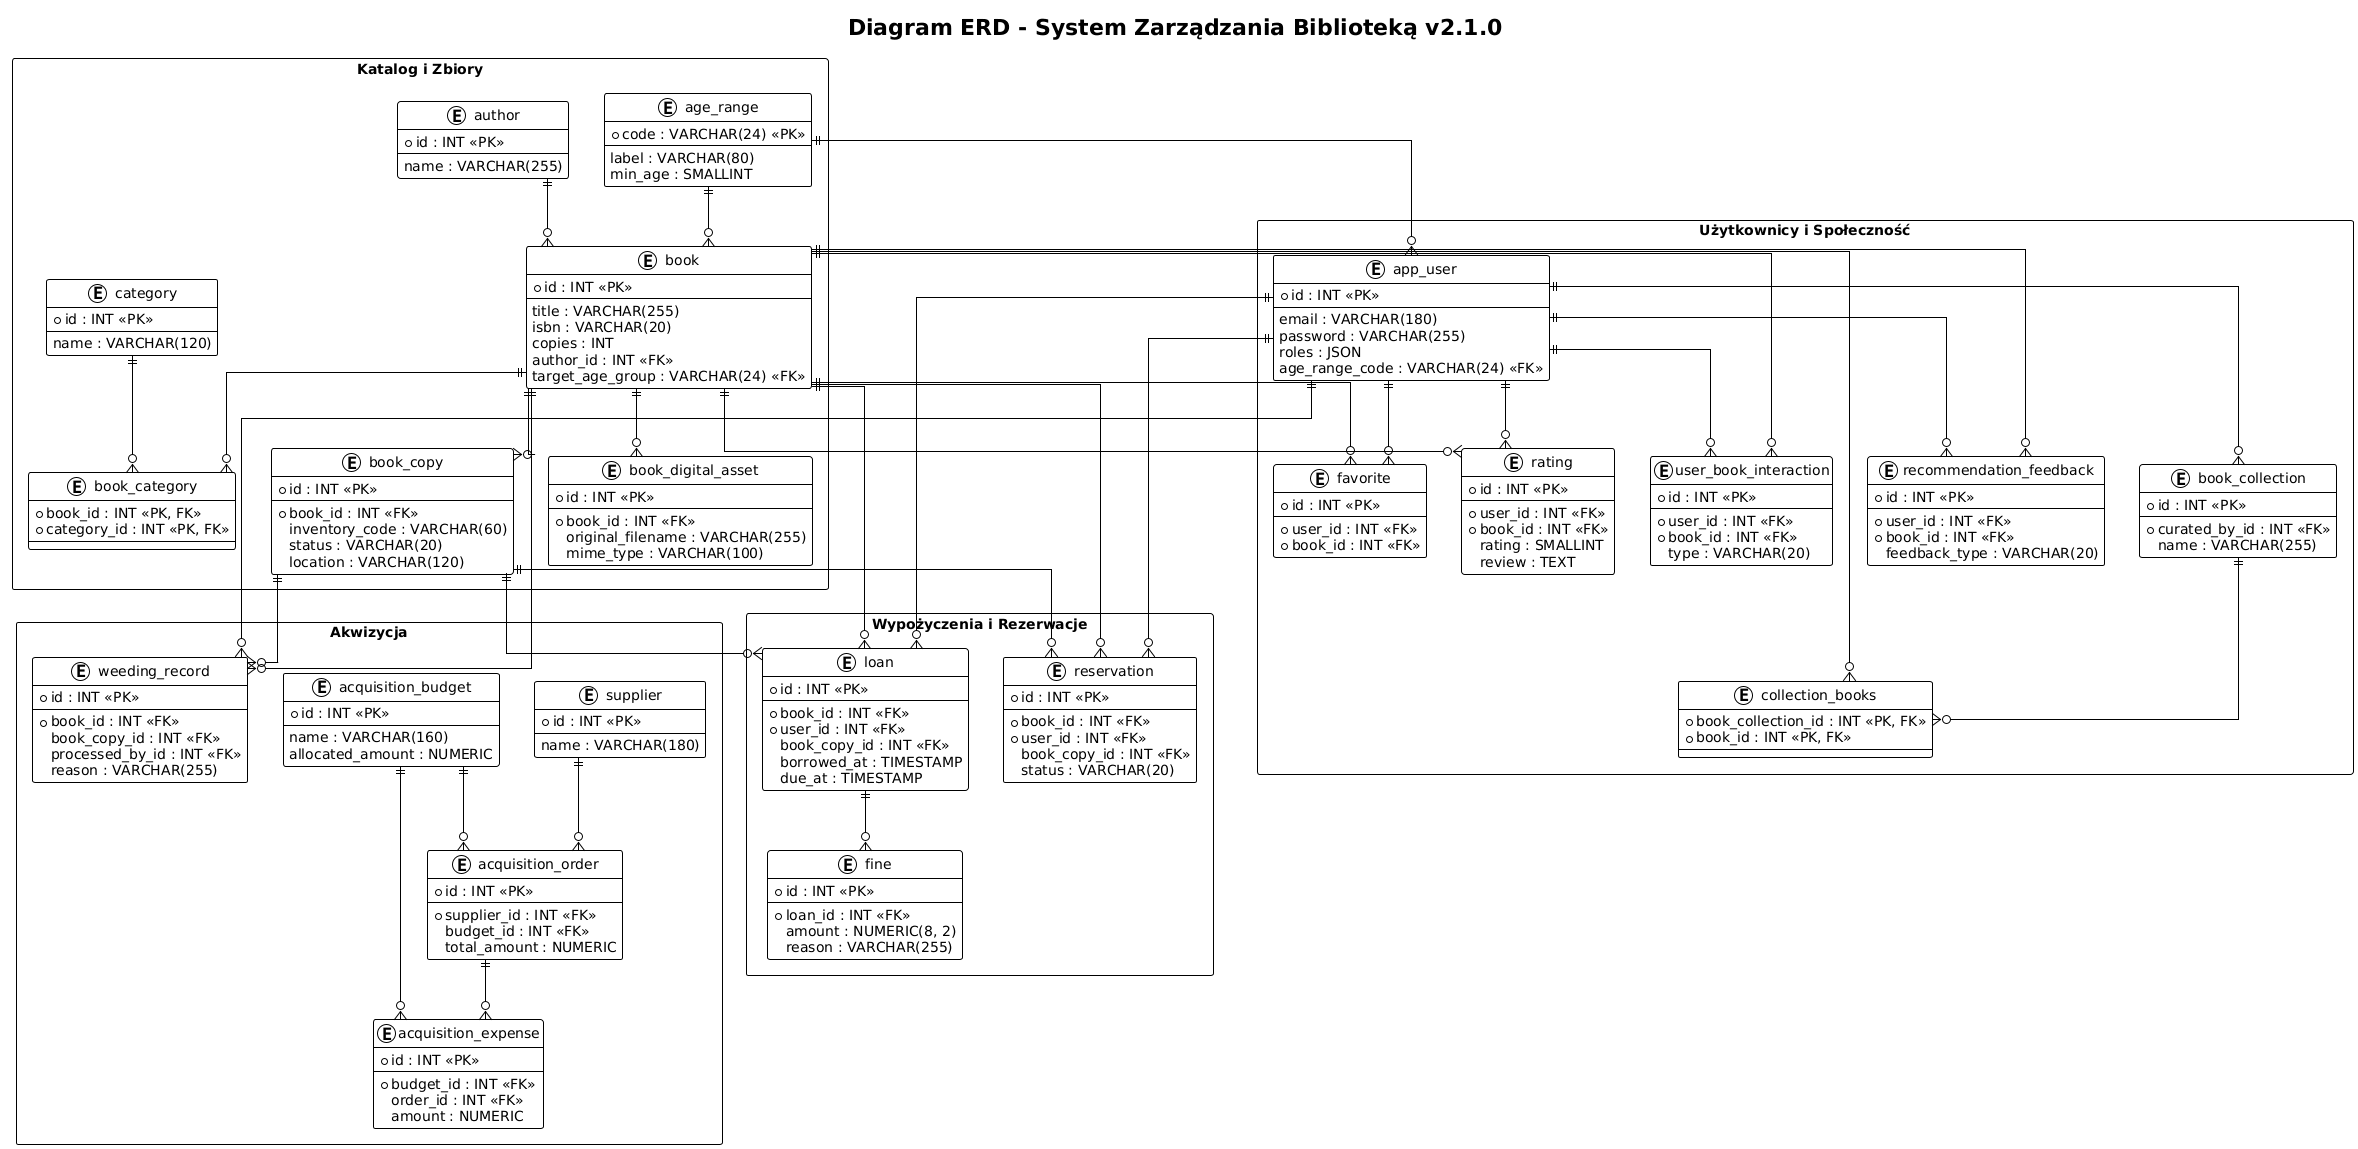

The diagram above was rendered by PlantUML. Its source (embedded in the PNG):
@startuml
!theme plain
skinparam linetype ortho
skinparam monochrome true
skinparam packageStyle rectangle

title Diagram ERD - System Zarządzania Biblioteką v2.1.0

' ==========================================
' MODUŁ: KATALOG I ZBIORY
' ==========================================
package "Katalog i Zbiory" {
    entity "book" {
        * id : INT <<PK>>
        --
        title : VARCHAR(255)
        isbn : VARCHAR(20)
        copies : INT
        author_id : INT <<FK>>
        target_age_group : VARCHAR(24) <<FK>>
    }

    entity "author" {
        * id : INT <<PK>>
        --
        name : VARCHAR(255)
    }

    entity "category" {
        * id : INT <<PK>>
        --
        name : VARCHAR(120)
    }

    entity "book_category" {
        * book_id : INT <<PK, FK>>
        * category_id : INT <<PK, FK>>
    }

    entity "book_copy" {
        * id : INT <<PK>>
        --
        * book_id : INT <<FK>>
        inventory_code : VARCHAR(60)
        status : VARCHAR(20)
        location : VARCHAR(120)
    }

    entity "book_digital_asset" {
        * id : INT <<PK>>
        --
        * book_id : INT <<FK>>
        original_filename : VARCHAR(255)
        mime_type : VARCHAR(100)
    }

    entity "age_range" {
        * code : VARCHAR(24) <<PK>>
        --
        label : VARCHAR(80)
        min_age : SMALLINT
    }
}

' ==========================================
' MODUŁ: UŻYTKOWNICY I SPOŁECZNOŚĆ
' ==========================================
package "Użytkownicy i Społeczność" {
    entity "app_user" {
        * id : INT <<PK>>
        --
        email : VARCHAR(180)
        password : VARCHAR(255)
        roles : JSON
        age_range_code : VARCHAR(24) <<FK>>
    }

    entity "rating" {
        * id : INT <<PK>>
        --
        * user_id : INT <<FK>>
        * book_id : INT <<FK>>
        rating : SMALLINT
        review : TEXT
    }

    entity "favorite" {
        * id : INT <<PK>>
        --
        * user_id : INT <<FK>>
        * book_id : INT <<FK>>
    }

    entity "book_collection" {
        * id : INT <<PK>>
        --
        * curated_by_id : INT <<FK>>
        name : VARCHAR(255)
    }

    entity "collection_books" {
        * book_collection_id : INT <<PK, FK>>
        * book_id : INT <<PK, FK>>
    }

    entity "user_book_interaction" {
        * id : INT <<PK>>
        --
        * user_id : INT <<FK>>
        * book_id : INT <<FK>>
        type : VARCHAR(20)
    }

    entity "recommendation_feedback" {
        * id : INT <<PK>>
        --
        * user_id : INT <<FK>>
        * book_id : INT <<FK>>
        feedback_type : VARCHAR(20)
    }
}

' ==========================================
' MODUŁ: WYPOŻYCZENIA I REZERWACJE
' ==========================================
package "Wypożyczenia i Rezerwacje" {
    entity "loan" {
        * id : INT <<PK>>
        --
        * book_id : INT <<FK>>
        * user_id : INT <<FK>>
        book_copy_id : INT <<FK>>
        borrowed_at : TIMESTAMP
        due_at : TIMESTAMP
    }

    entity "reservation" {
        * id : INT <<PK>>
        --
        * book_id : INT <<FK>>
        * user_id : INT <<FK>>
        book_copy_id : INT <<FK>>
        status : VARCHAR(20)
    }

    entity "fine" {
        * id : INT <<PK>>
        --
        * loan_id : INT <<FK>>
        amount : NUMERIC(8, 2)
        reason : VARCHAR(255)
    }
}

' ==========================================
' MODUŁ: AKWIZYCJA (ZAKUPY I BUDŻET)
' ==========================================
package "Akwizycja" {
    entity "supplier" {
        * id : INT <<PK>>
        --
        name : VARCHAR(180)
    }

    entity "acquisition_budget" {
        * id : INT <<PK>>
        --
        name : VARCHAR(160)
        allocated_amount : NUMERIC
    }

    entity "acquisition_order" {
        * id : INT <<PK>>
        --
        * supplier_id : INT <<FK>>
        budget_id : INT <<FK>>
        total_amount : NUMERIC
    }

    entity "acquisition_expense" {
        * id : INT <<PK>>
        --
        * budget_id : INT <<FK>>
        order_id : INT <<FK>>
        amount : NUMERIC
    }

    entity "weeding_record" {
        * id : INT <<PK>>
        --
        * book_id : INT <<FK>>
        book_copy_id : INT <<FK>>
        processed_by_id : INT <<FK>>
        reason : VARCHAR(255)
    }
}

' ==========================================
' RELACJE (KLUCZE OBCE)
' ==========================================

' Relacje Katalogu
author ||--o{ book
age_range ||--o{ book
book ||--o{ book_copy
book ||--o{ book_digital_asset
book ||--o{ book_category
category ||--o{ book_category

' Relacje Użytkowników
app_user ||--o{ rating
book ||--o{ rating
app_user ||--o{ favorite
book ||--o{ favorite
app_user ||--o{ book_collection
book_collection ||--o{ collection_books
book ||--o{ collection_books
app_user ||--o{ user_book_interaction
book ||--o{ user_book_interaction
app_user ||--o{ recommendation_feedback
book ||--o{ recommendation_feedback
age_range ||--o{ app_user

' Relacje Wypożyczeń i Rezerwacji
book ||--o{ loan
app_user ||--o{ loan
book_copy ||--o{ loan
book ||--o{ reservation
app_user ||--o{ reservation
book_copy ||--o{ reservation
loan ||--o{ fine

' Relacje Akwizycji
supplier ||--o{ acquisition_order
acquisition_budget ||--o{ acquisition_order
acquisition_budget ||--o{ acquisition_expense
acquisition_order ||--o{ acquisition_expense

' Relacje Weeding (Selekcja zbiorów)
book ||--o{ weeding_record
book_copy ||--o{ weeding_record
app_user ||--o{ weeding_record
@enduml